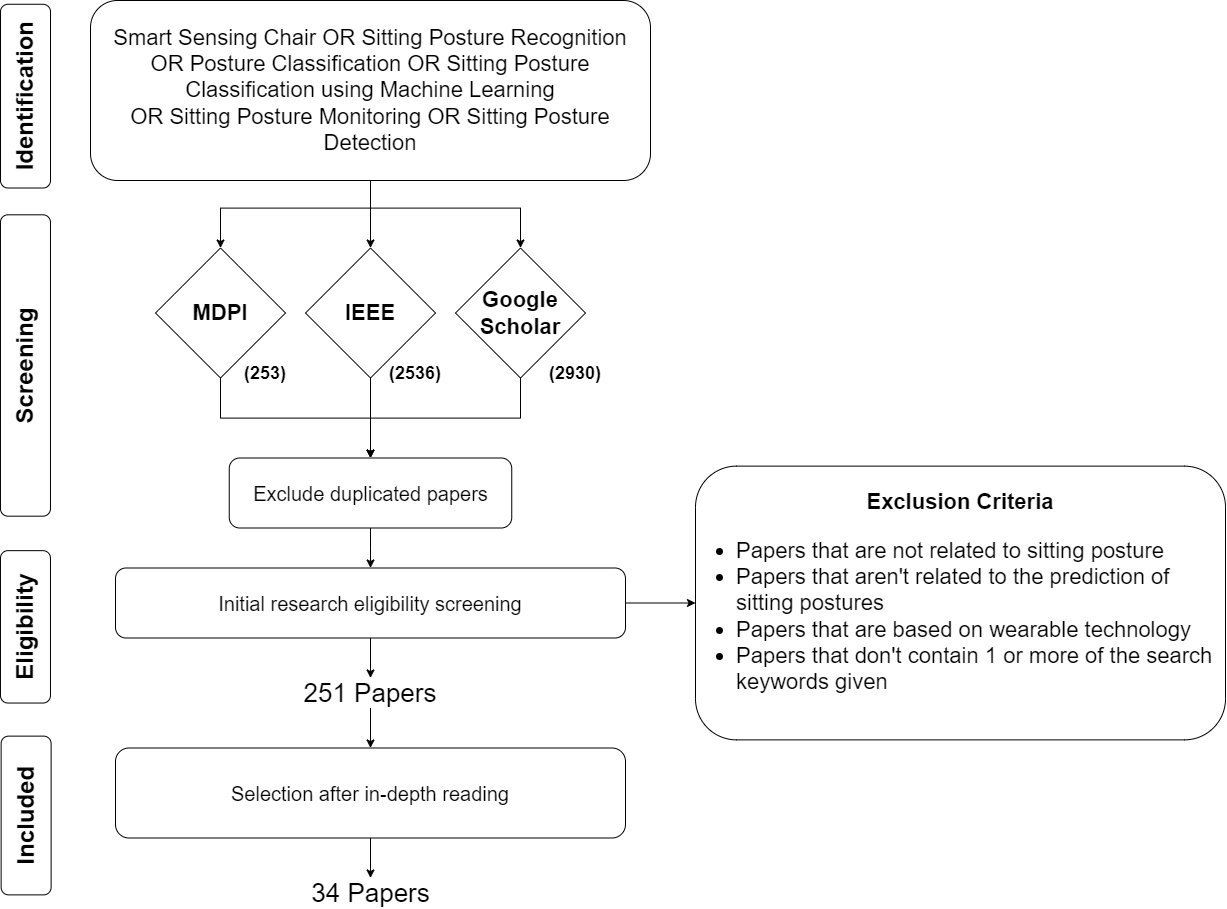

The diagram above was exported from draw.io. Its source (the exported page's mxGraphModel, read from the mxfile embedded in the PNG):
<mxGraphModel dx="1760" dy="932" grid="1" gridSize="10" guides="1" tooltips="1" connect="1" arrows="1" fold="1" page="1" pageScale="1" pageWidth="850" pageHeight="1100" math="0" shadow="0">
  <root>
    <mxCell id="0" />
    <mxCell id="1" parent="0" />
    <mxCell id="K94llgApoKq9Pl8ovA2T-1" value="&lt;font style=&quot;font-size: 24px;&quot;&gt;Identification&lt;/font&gt;" style="rounded=1;whiteSpace=wrap;html=1;rotation=-90;fontStyle=1" parent="1" vertex="1">
      <mxGeometry x="38.13" y="120.63" width="183.75" height="50" as="geometry" />
    </mxCell>
    <mxCell id="K94llgApoKq9Pl8ovA2T-2" value="&lt;font style=&quot;font-size: 24px;&quot;&gt;Screening&lt;br&gt;&lt;/font&gt;" style="rounded=1;whiteSpace=wrap;html=1;rotation=-90;fontStyle=1" parent="1" vertex="1">
      <mxGeometry x="-20.71" y="390" width="301.37" height="50" as="geometry" />
    </mxCell>
    <mxCell id="K94llgApoKq9Pl8ovA2T-3" value="&lt;font style=&quot;font-size: 24px;&quot;&gt;Included&lt;br&gt;&lt;/font&gt;" style="rounded=1;whiteSpace=wrap;html=1;rotation=-90;fontStyle=1" parent="1" vertex="1">
      <mxGeometry x="51.25" y="840" width="158.75" height="50" as="geometry" />
    </mxCell>
    <mxCell id="K94llgApoKq9Pl8ovA2T-8" style="edgeStyle=orthogonalEdgeStyle;rounded=0;orthogonalLoop=1;jettySize=auto;html=1;entryX=0.5;entryY=0;entryDx=0;entryDy=0;" parent="1" source="K94llgApoKq9Pl8ovA2T-4" target="K94llgApoKq9Pl8ovA2T-5" edge="1">
      <mxGeometry relative="1" as="geometry">
        <Array as="points">
          <mxPoint x="475" y="257.5" />
          <mxPoint x="325" y="257.5" />
        </Array>
      </mxGeometry>
    </mxCell>
    <mxCell id="K94llgApoKq9Pl8ovA2T-9" style="edgeStyle=orthogonalEdgeStyle;rounded=0;orthogonalLoop=1;jettySize=auto;html=1;exitX=0.5;exitY=1;exitDx=0;exitDy=0;entryX=0.5;entryY=0;entryDx=0;entryDy=0;" parent="1" source="K94llgApoKq9Pl8ovA2T-4" target="K94llgApoKq9Pl8ovA2T-6" edge="1">
      <mxGeometry relative="1" as="geometry" />
    </mxCell>
    <mxCell id="K94llgApoKq9Pl8ovA2T-10" style="edgeStyle=orthogonalEdgeStyle;rounded=0;orthogonalLoop=1;jettySize=auto;html=1;" parent="1" source="K94llgApoKq9Pl8ovA2T-4" target="K94llgApoKq9Pl8ovA2T-7" edge="1">
      <mxGeometry relative="1" as="geometry">
        <Array as="points">
          <mxPoint x="475" y="257.5" />
          <mxPoint x="625" y="257.5" />
        </Array>
      </mxGeometry>
    </mxCell>
    <mxCell id="K94llgApoKq9Pl8ovA2T-4" value="&lt;div style=&quot;font-size: 22px;&quot;&gt;&lt;font style=&quot;font-size: 22px;&quot;&gt;Smart Sensing Chair&lt;span style=&quot;background-color: initial; font-size: 22px;&quot;&gt;&lt;span style=&quot;white-space: pre; font-size: 22px;&quot;&gt;&amp;nbsp;OR &lt;/span&gt;&lt;/span&gt;&lt;span style=&quot;background-color: initial; font-size: 22px;&quot;&gt;Sitting Posture Recognition&lt;/span&gt;&lt;/font&gt;&lt;/div&gt;&lt;div style=&quot;font-size: 22px;&quot;&gt;&lt;font style=&quot;font-size: 22px;&quot;&gt;OR Posture Classification OR&amp;nbsp;&lt;span style=&quot;background-color: initial; font-size: 22px;&quot;&gt;Sitting Posture Classification using Machine Learning&lt;/span&gt;&lt;/font&gt;&lt;/div&gt;&lt;div style=&quot;font-size: 22px;&quot;&gt;&lt;font style=&quot;font-size: 22px;&quot;&gt;OR Sitting Posture Monitoring OR &lt;span style=&quot;background-color: initial; font-size: 22px;&quot;&gt;Sitting Posture Detection&lt;/span&gt;&lt;/font&gt;&lt;/div&gt;" style="rounded=1;whiteSpace=wrap;html=1;fontSize=22;fontStyle=0;verticalAlign=middle;" parent="1" vertex="1">
      <mxGeometry x="195" y="50" width="560" height="180" as="geometry" />
    </mxCell>
    <mxCell id="K94llgApoKq9Pl8ovA2T-13" style="edgeStyle=orthogonalEdgeStyle;rounded=0;orthogonalLoop=1;jettySize=auto;html=1;entryX=0.5;entryY=0;entryDx=0;entryDy=0;" parent="1" source="K94llgApoKq9Pl8ovA2T-5" target="K94llgApoKq9Pl8ovA2T-11" edge="1">
      <mxGeometry relative="1" as="geometry">
        <Array as="points">
          <mxPoint x="325" y="467.5" />
          <mxPoint x="475" y="467.5" />
        </Array>
      </mxGeometry>
    </mxCell>
    <mxCell id="K94llgApoKq9Pl8ovA2T-5" value="&lt;span style=&quot;font-size: 22px;&quot;&gt;&lt;font style=&quot;font-size: 22px;&quot;&gt;MDPI&lt;/font&gt;&lt;/span&gt;" style="rhombus;whiteSpace=wrap;html=1;fontStyle=1;fontSize=22;" parent="1" vertex="1">
      <mxGeometry x="260" y="297.5" width="130" height="130" as="geometry" />
    </mxCell>
    <mxCell id="K94llgApoKq9Pl8ovA2T-14" style="edgeStyle=orthogonalEdgeStyle;rounded=0;orthogonalLoop=1;jettySize=auto;html=1;exitX=0.5;exitY=1;exitDx=0;exitDy=0;entryX=0.5;entryY=0;entryDx=0;entryDy=0;" parent="1" source="K94llgApoKq9Pl8ovA2T-6" target="K94llgApoKq9Pl8ovA2T-11" edge="1">
      <mxGeometry relative="1" as="geometry">
        <mxPoint x="475" y="487.5" as="targetPoint" />
      </mxGeometry>
    </mxCell>
    <mxCell id="K94llgApoKq9Pl8ovA2T-6" value="&lt;span style=&quot;font-size: 22px;&quot;&gt;&lt;font style=&quot;font-size: 22px;&quot;&gt;IEEE&lt;/font&gt;&lt;/span&gt;" style="rhombus;whiteSpace=wrap;html=1;fontStyle=1;fontSize=22;" parent="1" vertex="1">
      <mxGeometry x="410" y="297.5" width="130" height="130" as="geometry" />
    </mxCell>
    <mxCell id="K94llgApoKq9Pl8ovA2T-15" style="edgeStyle=orthogonalEdgeStyle;rounded=0;orthogonalLoop=1;jettySize=auto;html=1;exitX=0.5;exitY=1;exitDx=0;exitDy=0;entryX=0.5;entryY=0;entryDx=0;entryDy=0;" parent="1" source="K94llgApoKq9Pl8ovA2T-7" target="K94llgApoKq9Pl8ovA2T-11" edge="1">
      <mxGeometry relative="1" as="geometry">
        <mxPoint x="480" y="487.5" as="targetPoint" />
        <Array as="points">
          <mxPoint x="625" y="467.5" />
          <mxPoint x="475" y="467.5" />
        </Array>
      </mxGeometry>
    </mxCell>
    <mxCell id="K94llgApoKq9Pl8ovA2T-7" value="&lt;span style=&quot;font-size: 22px;&quot;&gt;&lt;font style=&quot;font-size: 22px;&quot;&gt;Google Scholar&lt;/font&gt;&lt;/span&gt;" style="rhombus;whiteSpace=wrap;html=1;fontStyle=1;fontSize=22;" parent="1" vertex="1">
      <mxGeometry x="560" y="297.5" width="130" height="130" as="geometry" />
    </mxCell>
    <mxCell id="K94llgApoKq9Pl8ovA2T-19" style="edgeStyle=orthogonalEdgeStyle;rounded=0;orthogonalLoop=1;jettySize=auto;html=1;entryX=0.5;entryY=0;entryDx=0;entryDy=0;" parent="1" source="K94llgApoKq9Pl8ovA2T-11" target="K94llgApoKq9Pl8ovA2T-18" edge="1">
      <mxGeometry relative="1" as="geometry" />
    </mxCell>
    <mxCell id="K94llgApoKq9Pl8ovA2T-11" value="&lt;font style=&quot;font-size: 20px;&quot;&gt;Exclude duplicated papers&lt;/font&gt;" style="rounded=1;whiteSpace=wrap;html=1;fontSize=20;" parent="1" vertex="1">
      <mxGeometry x="333.75" y="507.5" width="282.5" height="70" as="geometry" />
    </mxCell>
    <mxCell id="K94llgApoKq9Pl8ovA2T-27" style="edgeStyle=orthogonalEdgeStyle;rounded=0;orthogonalLoop=1;jettySize=auto;html=1;entryX=0.5;entryY=0;entryDx=0;entryDy=0;" parent="1" source="K94llgApoKq9Pl8ovA2T-12" target="K94llgApoKq9Pl8ovA2T-26" edge="1">
      <mxGeometry relative="1" as="geometry" />
    </mxCell>
    <mxCell id="K94llgApoKq9Pl8ovA2T-12" value="&lt;font style=&quot;font-size: 20px;&quot;&gt;Selection after in-depth reading&lt;/font&gt;" style="rounded=1;whiteSpace=wrap;html=1;fontSize=20;" parent="1" vertex="1">
      <mxGeometry x="220" y="797.5" width="510" height="90" as="geometry" />
    </mxCell>
    <mxCell id="K94llgApoKq9Pl8ovA2T-23" style="edgeStyle=orthogonalEdgeStyle;rounded=0;orthogonalLoop=1;jettySize=auto;html=1;exitX=1;exitY=0.5;exitDx=0;exitDy=0;entryX=0;entryY=0.5;entryDx=0;entryDy=0;" parent="1" source="K94llgApoKq9Pl8ovA2T-18" target="K94llgApoKq9Pl8ovA2T-21" edge="1">
      <mxGeometry relative="1" as="geometry" />
    </mxCell>
    <mxCell id="lcbLtV3YTHZiTuQNgbO_-5" style="edgeStyle=orthogonalEdgeStyle;rounded=0;orthogonalLoop=1;jettySize=auto;html=1;exitX=0.5;exitY=1;exitDx=0;exitDy=0;entryX=0.5;entryY=0;entryDx=0;entryDy=0;" parent="1" source="K94llgApoKq9Pl8ovA2T-18" target="lcbLtV3YTHZiTuQNgbO_-4" edge="1">
      <mxGeometry relative="1" as="geometry" />
    </mxCell>
    <mxCell id="K94llgApoKq9Pl8ovA2T-18" value="&lt;font style=&quot;font-size: 20px;&quot;&gt;Initial research eligibility screening&lt;/font&gt;" style="rounded=1;whiteSpace=wrap;html=1;fontSize=20;" parent="1" vertex="1">
      <mxGeometry x="220" y="617.5" width="510" height="70" as="geometry" />
    </mxCell>
    <mxCell id="K94llgApoKq9Pl8ovA2T-21" value="&lt;font style=&quot;font-size: 22px;&quot;&gt;&lt;b style=&quot;font-size: 22px;&quot;&gt;Exclusion Criteria&lt;br style=&quot;font-size: 22px;&quot;&gt;&lt;/b&gt;&lt;ul style=&quot;font-size: 22px;&quot;&gt;&lt;li style=&quot;text-align: left; font-size: 22px;&quot;&gt;&lt;font style=&quot;font-size: 22px;&quot;&gt;&lt;span style=&quot;background-color: initial; font-size: 22px;&quot;&gt;Papers that are not related to sitting posture&lt;br style=&quot;font-size: 22px;&quot;&gt;&lt;/span&gt;&lt;/font&gt;&lt;/li&gt;&lt;li style=&quot;text-align: left; font-size: 22px;&quot;&gt;&lt;span style=&quot;background-color: initial; font-size: 22px;&quot;&gt;Papers that aren't related to the prediction of sitting postures&lt;/span&gt;&lt;/li&gt;&lt;li style=&quot;text-align: left; font-size: 22px;&quot;&gt;&lt;font style=&quot;font-size: 22px;&quot;&gt;&lt;span style=&quot;background-color: initial; font-size: 22px;&quot;&gt;Papers that are based on wearable technology&lt;/span&gt;&lt;/font&gt;&lt;/li&gt;&lt;li style=&quot;text-align: left; font-size: 22px;&quot;&gt;&lt;font style=&quot;font-size: 22px;&quot;&gt;&lt;span style=&quot;background-color: initial; font-size: 22px;&quot;&gt;Papers that don't contain 1 or more of the search keywords given&lt;/span&gt;&lt;/font&gt;&amp;nbsp;&lt;/li&gt;&lt;/ul&gt;&lt;/font&gt;" style="rounded=1;whiteSpace=wrap;html=1;align=center;fontSize=22;" parent="1" vertex="1">
      <mxGeometry x="800" y="515.63" width="530" height="273.75" as="geometry" />
    </mxCell>
    <mxCell id="K94llgApoKq9Pl8ovA2T-26" value="&lt;font style=&quot;font-size: 26px;&quot;&gt;34 Papers&lt;/font&gt;" style="text;html=1;strokeColor=none;fillColor=none;align=center;verticalAlign=middle;whiteSpace=wrap;rounded=0;" parent="1" vertex="1">
      <mxGeometry x="377.5" y="927.5" width="195" height="30" as="geometry" />
    </mxCell>
    <mxCell id="lcbLtV3YTHZiTuQNgbO_-1" value="&lt;font size=&quot;1&quot; style=&quot;&quot;&gt;&lt;b style=&quot;font-size: 18px;&quot;&gt;(253)&lt;/b&gt;&lt;/font&gt;" style="text;html=1;strokeColor=none;fillColor=none;align=center;verticalAlign=middle;whiteSpace=wrap;rounded=0;" parent="1" vertex="1">
      <mxGeometry x="340" y="407.5" width="60" height="30" as="geometry" />
    </mxCell>
    <mxCell id="lcbLtV3YTHZiTuQNgbO_-2" value="&lt;font size=&quot;1&quot; style=&quot;&quot;&gt;&lt;b style=&quot;font-size: 18px;&quot;&gt;(2536)&lt;/b&gt;&lt;/font&gt;" style="text;html=1;strokeColor=none;fillColor=none;align=center;verticalAlign=middle;whiteSpace=wrap;rounded=0;" parent="1" vertex="1">
      <mxGeometry x="490" y="407.5" width="60" height="30" as="geometry" />
    </mxCell>
    <mxCell id="lcbLtV3YTHZiTuQNgbO_-3" value="&lt;font size=&quot;1&quot; style=&quot;&quot;&gt;&lt;b style=&quot;font-size: 18px;&quot;&gt;(2930)&lt;/b&gt;&lt;/font&gt;" style="text;html=1;strokeColor=none;fillColor=none;align=center;verticalAlign=middle;whiteSpace=wrap;rounded=0;" parent="1" vertex="1">
      <mxGeometry x="650" y="407.5" width="60" height="30" as="geometry" />
    </mxCell>
    <mxCell id="lcbLtV3YTHZiTuQNgbO_-6" style="edgeStyle=orthogonalEdgeStyle;rounded=0;orthogonalLoop=1;jettySize=auto;html=1;exitX=0.5;exitY=1;exitDx=0;exitDy=0;entryX=0.5;entryY=0;entryDx=0;entryDy=0;" parent="1" source="lcbLtV3YTHZiTuQNgbO_-4" target="K94llgApoKq9Pl8ovA2T-12" edge="1">
      <mxGeometry relative="1" as="geometry" />
    </mxCell>
    <mxCell id="lcbLtV3YTHZiTuQNgbO_-4" value="&lt;font style=&quot;font-size: 26px;&quot;&gt;251 Papers&lt;/font&gt;" style="text;html=1;strokeColor=none;fillColor=none;align=center;verticalAlign=middle;whiteSpace=wrap;rounded=0;" parent="1" vertex="1">
      <mxGeometry x="400" y="727.5" width="150" height="30" as="geometry" />
    </mxCell>
    <mxCell id="lcbLtV3YTHZiTuQNgbO_-7" value="&lt;font style=&quot;font-size: 24px;&quot;&gt;Eligibility&lt;br&gt;&lt;/font&gt;" style="rounded=1;whiteSpace=wrap;html=1;rotation=-90;fontStyle=1" parent="1" vertex="1">
      <mxGeometry x="53.78" y="651.35" width="152.39" height="50" as="geometry" />
    </mxCell>
  </root>
</mxGraphModel>